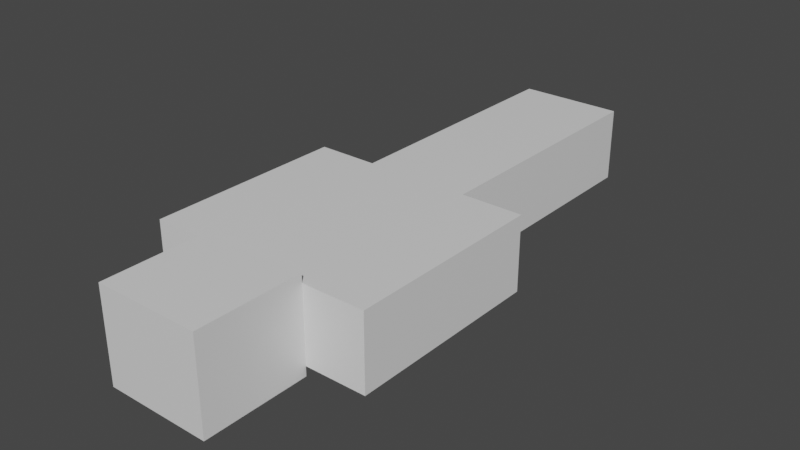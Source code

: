 # Source: SteveBlank.blend  (saved by Blender 2.92.15; exported with 4.5.12 LTS)
import bpy
from mathutils import Matrix  # noqa: F401  (used for matrix-valued properties, if any)

bpy.ops.wm.read_factory_settings(use_empty=True)
scene = bpy.context.scene
scene.name = 'Scene'

# ---- collections
col_collection = bpy.data.collections.new('Collection'); scene.collection.children.link(col_collection)

# ---- materials (node trees are filled in below, after node groups)
mat_material = bpy.data.materials.new('Material')
mat_material.alpha_threshold = 0.0
mat_material.use_transparent_shadow = False
mat_material.line_color = (0.0, 0.0, 0.0, 1.0)

# ---- material node trees
mat_material.use_nodes = True; mat_material.node_tree.nodes.clear()
_N = mat_material.node_tree.nodes; _L = mat_material.node_tree.links
n0 = _N.new('ShaderNodeOutputMaterial'); n0.name = 'Material Output'; n0.location = (300, 300)
n1 = _N.new('ShaderNodeBsdfPrincipled'); n1.name = 'Principled BSDF'; n1.location = (10, 300)
n1.distribution = 'GGX'
n1.subsurface_method = 'BURLEY'
n1.inputs[2].default_value = 0.4
n1.inputs[3].default_value = 1.45
n1.inputs[27].default_value = (0.0, 0.0, 0.0, 1.0)
n1.inputs[28].default_value = 1.0
_L.new(n1.outputs[0], n0.inputs[0])
n0.is_active_output = True

# ---- world
world_world = bpy.data.worlds.new('World'); scene.world = world_world
world_world.use_nodes = True; world_world.node_tree.nodes.clear()
_N = world_world.node_tree.nodes; _L = world_world.node_tree.links
n0 = _N.new('ShaderNodeOutputWorld'); n0.name = 'World Output'; n0.location = (300, 300)
n1 = _N.new('ShaderNodeBackground'); n1.name = 'Background'; n1.location = (10, 300)
n1.inputs[0].default_value = (0.05088, 0.05088, 0.05088, 1.0)
_L.new(n1.outputs[0], n0.inputs[0])
n0.is_active_output = True
world_world.color = (0.05088, 0.05088, 0.05088)
world_world.use_sun_shadow = False
world_world.sun_shadow_jitter_overblur = 0.0

# ---- meshes
me_cube = bpy.data.meshes.new('Cube')
me_cube.from_pydata([(1.0, 1.0, 1.0), (1.0, 1.0, -1.0), (1.0, -1.0, 1.0), (1.0, -1.0, -1.0), (-1.0, 1.0, 1.0), (-1.0, 1.0, -1.0), (-1.0, -1.0, 1.0), (-1.0, -1.0, -1.0), (-1.0, -1.0, -1.0), (-1.0, -1.0, 1.0), (1.0, -1.0, -1.0), (1.0, -1.0, 1.0), (1.0, 1.0, -1.0), (1.0, -1.0, -1.0), (-1.0, 1.0, -1.0), (-1.0, -1.0, -1.0), (-1.0, -1.0, -1.0), (1.0, -1.0, -1.0), (1.0, -1.0, 1.0), (-1.0, -1.0, 1.0), (-1.0, -1.0, -1.0), (-1.0, -1.0, 1.0), (1.0, -1.0, -1.0), (1.0, -1.0, 1.0), (-1.0, -19.64, -1.0), (1.0, -19.64, -1.0), (1.0, -19.64, 1.0), (-1.0, -19.64, 1.0), (-1.0, -35.56, -1.0), (1.0, -35.56, -1.0), (1.0, -35.56, 1.0), (-1.0, -35.56, 1.0), (-1.0, -35.56, -1.0), (1.0, -35.56, -1.0), (1.0, -35.56, 1.0), (-1.0, -35.56, 1.0), (-2.16, -19.64, -1.0), (-2.16, -19.64, 1.0), (-2.16, -35.56, -1.0), (-2.16, -35.56, 1.0), (2.176, -19.64, 1.0), (2.176, -19.64, -1.0), (2.176, -35.56, 1.0), (2.176, -35.56, -1.0), (-1.0, -43.96, -1.0), (1.0, -43.96, -1.0), (1.0, -43.96, 1.0), (-1.0, -43.96, 1.0), (-1.0, 1.0, -11.25), (-1.0, -1.0, -11.25), (1.0, 1.0, -11.25), (1.0, -1.0, -11.25), (-1.0, -1.0, -11.25), (1.0, -1.0, -11.25), (-1.0, -19.64, -11.25), (1.0, -19.64, -11.25), (-1.0, -35.56, -11.25), (1.0, -35.56, -11.25), (-1.0, -35.56, -11.25), (1.0, -35.56, -11.25), (-2.16, -35.56, -11.25), (-2.16, -19.64, -11.25), (2.176, -19.64, -11.25), (2.176, -35.56, -11.25), (-1.0, -43.96, -11.25), (1.0, -43.96, -11.25), (1.0, -43.96, -9.25), (-1.0, -43.96, -9.25), (-1.0, -35.56, -12.7), (1.0, -35.56, -12.7), (-1.0, -43.96, -12.7), (1.0, -43.96, -12.7), (1.0, -35.56, 2.569), (-1.0, -35.56, 2.569), (1.0, -43.96, 2.569), (-1.0, -43.96, 2.569)], [], [(0, 4, 6, 2), (17, 18, 19, 16), (7, 6, 4, 5), (43, 41, 62, 63), (1, 0, 2, 3), (5, 4, 0, 1), (10, 11, 18, 17), (8, 10, 17, 16), (9, 8, 16, 19), (11, 9, 19, 18), (22, 23, 21, 20), (24, 27, 37, 36), (20, 21, 27, 24), (21, 23, 26, 27), (23, 22, 25, 26), (33, 29, 57, 59), (30, 29, 33, 34), (27, 26, 30, 31), (30, 26, 40, 42), (20, 24, 54, 52), (34, 33, 45, 46), (46, 45, 65, 66), (28, 31, 35, 32), (31, 30, 34, 35), (36, 37, 39, 38), (27, 31, 39, 37), (36, 38, 60, 61), (31, 28, 38, 39), (40, 41, 43, 42), (29, 30, 42, 43), (47, 46, 66, 67), (26, 25, 41, 40), (22, 20, 52, 53), (12, 13, 51, 50), (32, 35, 47, 44), (47, 35, 73, 75), (48, 50, 51, 49), (53, 52, 54, 55), (55, 54, 56, 57), (57, 56, 58, 59), (56, 54, 61, 60), (55, 57, 63, 62), (65, 64, 67, 66), (58, 64, 70, 68), (44, 47, 67, 64), (24, 36, 61, 54), (45, 33, 59, 65), (25, 22, 53, 55), (15, 14, 48, 49), (28, 32, 58, 56), (14, 12, 50, 48), (29, 43, 63, 57), (38, 28, 56, 60), (32, 44, 64, 58), (13, 15, 49, 51), (41, 25, 55, 62), (69, 68, 70, 71), (65, 59, 69, 71), (59, 58, 68, 69), (64, 65, 71, 70), (73, 72, 74, 75), (34, 46, 74, 72), (46, 47, 75, 74), (35, 34, 72, 73)])
_uv = me_cube.uv_layers.new(name='UVMap')
_uv.uv.foreach_set('vector', [0.625, 0.5, 0.875, 0.5, 0.875, 0.75, 0.625, 0.75, 0.375, 0.75, 0.625, 0.75, 0.625, 1.0, 0.375, 1.0, 0.375, 0.0, 0.625, 0.0, 0.625, 0.25, 0.375, 0.25, 0.375, 0.75, 0.375, 0.75, 0.375, 0.75, 0.375, 0.75, 0.375, 0.5, 0.625, 0.5, 0.625, 0.75, 0.375, 0.75, 0.375, 0.25, 0.625, 0.25, 0.625, 0.5, 0.375, 0.5, 0.375, 0.75, 0.625, 0.75, 0.625, 0.75, 0.375, 0.75, 0.375, 1.0, 0.375, 0.75, 0.375, 0.75, 0.375, 1.0, 0.625, 1.0, 0.375, 1.0, 0.375, 1.0, 0.625, 1.0, 0.625, 0.75, 0.625, 1.0, 0.625, 1.0, 0.625, 0.75, 0.375, 0.75, 0.625, 0.75, 0.625, 1.0, 0.375, 1.0, 0.375, 1.0, 0.625, 1.0, 0.625, 1.0, 0.375, 1.0, 0.375, 1.0, 0.625, 1.0, 0.625, 1.0, 0.375, 1.0, 0.625, 1.0, 0.625, 0.75, 0.625, 0.75, 0.625, 1.0, 0.625, 0.75, 0.375, 0.75, 0.375, 0.75, 0.625, 0.75, 0.375, 0.75, 0.375, 0.75, 0.375, 0.75, 0.375, 0.75, 0.625, 0.75, 0.375, 0.75, 0.375, 0.75, 0.625, 0.75, 0.625, 1.0, 0.625, 0.75, 0.625, 0.75, 0.625, 1.0, 0.625, 0.75, 0.625, 0.75, 0.625, 0.75, 0.625, 0.75, 0.375, 1.0, 0.375, 1.0, 0.375, 1.0, 0.375, 1.0, 0.625, 0.75, 0.375, 0.75, 0.375, 0.75, 0.625, 0.75, 0.625, 0.75, 0.375, 0.75, 0.375, 0.75, 0.625, 0.75, 0.375, 1.0, 0.625, 1.0, 0.625, 1.0, 0.375, 1.0, 0.625, 1.0, 0.625, 0.75, 0.625, 0.75, 0.625, 1.0, 0.375, 1.0, 0.625, 1.0, 0.625, 1.0, 0.375, 1.0, 0.625, 1.0, 0.625, 1.0, 0.625, 1.0, 0.625, 1.0, 0.375, 1.0, 0.375, 1.0, 0.375, 1.0, 0.375, 1.0, 0.625, 1.0, 0.375, 1.0, 0.375, 1.0, 0.625, 1.0, 0.625, 0.75, 0.375, 0.75, 0.375, 0.75, 0.625, 0.75, 0.375, 0.75, 0.625, 0.75, 0.625, 0.75, 0.375, 0.75, 0.625, 1.0, 0.625, 0.75, 0.625, 0.75, 0.625, 1.0, 0.625, 0.75, 0.375, 0.75, 0.375, 0.75, 0.625, 0.75, 0.375, 0.75, 0.375, 1.0, 0.375, 1.0, 0.375, 0.75, 0.0, 0.0, 0.0, 0.0, 0.0, 0.0, 0.0, 0.0, 0.375, 1.0, 0.625, 1.0, 0.625, 1.0, 0.375, 1.0, 0.625, 1.0, 0.625, 1.0, 0.625, 1.0, 0.625, 1.0, 0.125, 0.5, 0.375, 0.5, 0.375, 0.75, 0.125, 0.75, 0.375, 0.75, 0.375, 1.0, 0.375, 1.0, 0.375, 0.75, 0.375, 0.75, 0.375, 1.0, 0.375, 1.0, 0.375, 0.75, 0.375, 0.75, 0.375, 1.0, 0.375, 1.0, 0.375, 0.75, 0.375, 1.0, 0.375, 1.0, 0.375, 1.0, 0.375, 1.0, 0.375, 0.75, 0.375, 0.75, 0.375, 0.75, 0.375, 0.75, 0.375, 0.75, 0.375, 1.0, 0.625, 1.0, 0.625, 0.75, 0.375, 1.0, 0.375, 1.0, 0.375, 1.0, 0.375, 1.0, 0.375, 1.0, 0.625, 1.0, 0.625, 1.0, 0.375, 1.0, 0.375, 1.0, 0.375, 1.0, 0.375, 1.0, 0.375, 1.0, 0.375, 0.75, 0.375, 0.75, 0.375, 0.75, 0.375, 0.75, 0.375, 0.75, 0.375, 0.75, 0.375, 0.75, 0.375, 0.75, 0.0, 0.0, 0.0, 0.0, 0.0, 0.0, 0.0, 0.0, 0.375, 1.0, 0.375, 1.0, 0.375, 1.0, 0.375, 1.0, 0.0, 0.0, 0.0, 0.0, 0.0, 0.0, 0.0, 0.0, 0.375, 0.75, 0.375, 0.75, 0.375, 0.75, 0.375, 0.75, 0.375, 1.0, 0.375, 1.0, 0.375, 1.0, 0.375, 1.0, 0.375, 1.0, 0.375, 1.0, 0.375, 1.0, 0.375, 1.0, 0.0, 0.0, 0.0, 0.0, 0.0, 0.0, 0.0, 0.0, 0.375, 0.75, 0.375, 0.75, 0.375, 0.75, 0.375, 0.75, 0.375, 0.75, 0.375, 1.0, 0.375, 1.0, 0.375, 0.75, 0.375, 0.75, 0.375, 0.75, 0.375, 0.75, 0.375, 0.75, 0.375, 0.75, 0.375, 1.0, 0.375, 1.0, 0.375, 0.75, 0.375, 1.0, 0.375, 0.75, 0.375, 0.75, 0.375, 1.0, 0.625, 1.0, 0.625, 0.75, 0.625, 0.75, 0.625, 1.0, 0.625, 0.75, 0.625, 0.75, 0.625, 0.75, 0.625, 0.75, 0.625, 0.75, 0.625, 1.0, 0.625, 1.0, 0.625, 0.75, 0.625, 1.0, 0.625, 0.75, 0.625, 0.75, 0.625, 1.0])
me_cube.materials.append(mat_material)
me_cube.use_remesh_preserve_volume = False
me_cube.use_remesh_preserve_attributes = False
me_cube.use_mirror_vertex_groups = False
me_cube.update()

# ---- objects
ob_cube = bpy.data.objects.new('Cube', me_cube)

# ---- transforms, parenting, visibility, modifiers, constraints
ob_cube.location = (0.0, 0.0, 0.0)
ob_cube.scale = (4.165, 1.0, -0.4856)
ob_cube.lock_rotations_4d = False
ob_cube.empty_display_type = 'ARROWS'
ob_cube.lineart.crease_threshold = 0.0

# ---- collection membership
col_collection.objects.link(ob_cube)

# ---- scene / render settings (as saved in the file)
scene.frame_start = 1; scene.frame_end = 250; scene.frame_set(1)
scene.render.engine = 'BLENDER_EEVEE_NEXT'
scene.cycles.use_denoising = False
scene.cycles.samples = 128
scene.cycles.sampling_pattern = 'TABULATED_SOBOL'
scene.cycles.use_adaptive_sampling = False
scene.cycles.use_light_tree = False
scene.view_settings.view_transform = 'Filmic'
bpy.context.view_layer.update()

# ---- added for rendering (the .blend has no active camera and no usable light): camera, sun
cam_auto = bpy.data.cameras.new('AutoCamera')
cam_auto.lens = 50.0
cam_auto.sensor_width = 36.0
cam_auto.clip_end = 1000.0
ob_auto_camera = bpy.data.objects.new('AutoCamera', cam_auto)
scene.collection.objects.link(ob_auto_camera)
ob_auto_camera.location = (45.3859, -75.9051, 38.7416)
ob_auto_camera.rotation_euler = (1.09748, -7.21219e-08, 0.694738)
scene.camera = ob_auto_camera
light_auto_sun = bpy.data.lights.new('AutoSun', 'SUN')
light_auto_sun.energy = 3.0
light_auto_sun.angle = 0.0523599
ob_auto_sun = bpy.data.objects.new('AutoSun', light_auto_sun)
scene.collection.objects.link(ob_auto_sun)
ob_auto_sun.rotation_euler = (0.872665, 0.174533, 0.523599)
bpy.context.view_layer.update()
